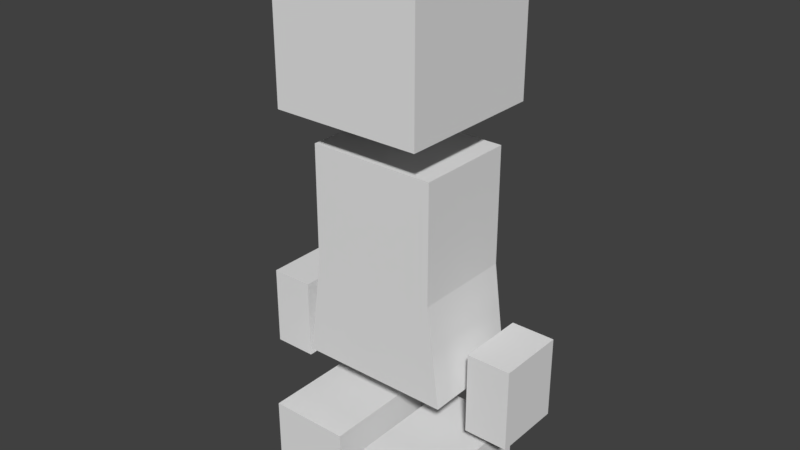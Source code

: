 # Source: LaraCroft_GroundAnims.blend  (saved by Blender 2.78.0; exported with 4.5.12 LTS)
import bpy
from mathutils import Matrix  # noqa: F401  (used for matrix-valued properties, if any)

bpy.ops.wm.read_factory_settings(use_empty=True)
scene = bpy.context.scene
scene.name = 'Scene'

# ---- collections
col_collection_1 = bpy.data.collections.new('Collection 1'); scene.collection.children.link(col_collection_1)

# ---- world
world_world = bpy.data.worlds.new('World'); scene.world = world_world
world_world.color = (0.05088, 0.05088, 0.05088)
world_world.use_sun_shadow = False
world_world.sun_shadow_jitter_overblur = 0.0
world_world.cycles.sampling_method = 'MANUAL'

# ---- meshes
me_cube_001 = bpy.data.meshes.new('Cube.001')
me_cube_001.from_pydata([(-0.4574, -0.3, 0.7), (-0.378, -0.3, 2.0), (-0.4574, 0.3, 0.7), (-0.378, 0.3, 2.0), (0.4574, -0.3, 0.7), (0.378, -0.3, 2.0), (0.4574, 0.3, 0.7), (0.378, 0.3, 2.0), (-0.378, -0.3, 1.3), (-0.378, 0.3, 1.3), (0.378, 0.3, 1.3), (0.378, -0.3, 1.3), (-0.44, -0.49, 2.23), (-0.44, -0.49, 3.11), (-0.44, 0.39, 2.23), (-0.44, 0.39, 3.11), (0.44, -0.49, 2.23), (0.44, -0.49, 3.11), (0.44, 0.39, 2.23), (0.44, 0.39, 3.11), (0.088, -0.484, 0.0), (0.088, -0.484, 0.363), (0.088, 0.242, 0.0), (0.088, 0.242, 0.363), (0.572, -0.484, 0.0), (0.572, -0.484, 0.363), (0.572, 0.242, 0.0), (0.572, 0.242, 0.363), (-0.572, -0.484, 0.0), (-0.572, -0.484, 0.363), (-0.572, 0.242, 0.0), (-0.572, 0.242, 0.363), (-0.088, -0.484, 0.0), (-0.088, -0.484, 0.363), (-0.088, 0.242, 0.0), (-0.088, 0.242, 0.363), (0.5706, -0.2033, 0.5641), (0.5706, -0.2033, 1.045), (0.5706, 0.2033, 0.5641), (0.5706, 0.2033, 1.045), (0.8294, -0.2033, 0.5641), (0.8294, -0.2033, 1.045), (0.8294, 0.2033, 0.5641), (0.8294, 0.2033, 1.045), (-0.8294, -0.2033, 0.5598), (-0.8294, -0.2033, 1.04), (-0.8294, 0.2033, 0.5598), (-0.8294, 0.2033, 1.04), (-0.5706, -0.2033, 0.5598), (-0.5706, -0.2033, 1.04), (-0.5706, 0.2033, 0.5598), (-0.5706, 0.2033, 1.04)], [], [(8, 1, 3, 9), (9, 3, 7, 10), (10, 7, 5, 11), (11, 5, 1, 8), (2, 6, 4, 0), (7, 3, 1, 5), (4, 11, 8, 0), (6, 10, 11, 4), (2, 9, 10, 6), (0, 8, 9, 2), (12, 13, 15, 14), (14, 15, 19, 18), (18, 19, 17, 16), (16, 17, 13, 12), (14, 18, 16, 12), (19, 15, 13, 17), (20, 21, 23, 22), (22, 23, 27, 26), (26, 27, 25, 24), (24, 25, 21, 20), (22, 26, 24, 20), (27, 23, 21, 25), (28, 29, 31, 30), (30, 31, 35, 34), (34, 35, 33, 32), (32, 33, 29, 28), (30, 34, 32, 28), (35, 31, 29, 33), (36, 37, 39, 38), (38, 39, 43, 42), (42, 43, 41, 40), (40, 41, 37, 36), (38, 42, 40, 36), (43, 39, 37, 41), (44, 45, 47, 46), (46, 47, 51, 50), (50, 51, 49, 48), (48, 49, 45, 44), (46, 50, 48, 44), (51, 47, 45, 49)])
me_cube_001.use_remesh_preserve_volume = False
me_cube_001.use_remesh_preserve_attributes = False
me_cube_001.use_mirror_vertex_groups = False
me_cube_001.update()
arm_armature_002 = bpy.data.armatures.new('Armature.002')  # bones are not reproduced

# ---- objects
ob_armature = bpy.data.objects.new('Armature', arm_armature_002)
ob_lara_croft = bpy.data.objects.new('Lara Croft', me_cube_001)

# ---- transforms, parenting, visibility, modifiers, constraints
ob_armature.location = (0.0, 0.0, 0.0)
ob_armature.show_in_front = True
ob_armature.lineart.crease_threshold = 0.0
ob_lara_croft.location = (0.0, 0.0, 0.0)
ob_lara_croft.lineart.crease_threshold = 0.0
_vg = ob_lara_croft.vertex_groups.new(name='Head')
_vg.add([12, 13, 14, 15, 16, 17, 18, 19], 1.0, 'REPLACE')
_vg = ob_lara_croft.vertex_groups.new(name='Hand_L')
_vg.add([36, 37, 38, 39, 40, 41, 42, 43], 1.0, 'REPLACE')
_vg = ob_lara_croft.vertex_groups.new(name='Hand_R')
_vg.add([44, 45, 46, 47, 48, 49, 50, 51], 1.0, 'REPLACE')
_vg = ob_lara_croft.vertex_groups.new(name='Foot_L')
_vg.add([20, 21, 22, 23, 24, 25, 26, 27], 1.0, 'REPLACE')
_vg = ob_lara_croft.vertex_groups.new(name='Foot_R')
_vg.add([28, 29, 30, 31, 32, 33, 34, 35], 1.0, 'REPLACE')
_vg = ob_lara_croft.vertex_groups.new(name='Pelvis')
_vg.add([0, 2, 4, 6, 8, 9, 10, 11], 1.0, 'REPLACE')
_vg = ob_lara_croft.vertex_groups.new(name='Backbone')
_vg.add([1, 3, 5, 7, 8, 9, 10, 11], 1.0, 'REPLACE')
_m = ob_lara_croft.modifiers.new('Armature', 'ARMATURE')
_m.object = ob_armature

# ---- collection membership
col_collection_1.objects.link(ob_armature)
col_collection_1.objects.link(ob_lara_croft)

# ---- scene / render settings (as saved in the file)
scene.frame_start = 1; scene.frame_end = 250; scene.frame_set(1)
scene.render.engine = 'BLENDER_EEVEE_NEXT'
scene.render.resolution_percentage = 50
scene.render.dither_intensity = 0.0
scene.cycles.use_denoising = False
scene.cycles.samples = 128
scene.cycles.sampling_pattern = 'TABULATED_SOBOL'
scene.cycles.light_sampling_threshold = 0.0
scene.cycles.use_adaptive_sampling = False
scene.cycles.use_light_tree = False
scene.cycles.blur_glossy = 0.0
scene.cycles.sample_clamp_indirect = 0.0
scene.view_settings.view_transform = 'Standard'
bpy.context.view_layer.update()

# ---- added for rendering (the .blend has no active camera and no usable light): camera, sun
cam_auto = bpy.data.cameras.new('AutoCamera')
cam_auto.lens = 50.0
cam_auto.sensor_width = 36.0
cam_auto.clip_end = 1000.0
ob_auto_camera = bpy.data.objects.new('AutoCamera', cam_auto)
scene.collection.objects.link(ob_auto_camera)
ob_auto_camera.location = (3.36736, -4.1043, 4.24889)
ob_auto_camera.rotation_euler = (1.09748, -7.21219e-08, 0.694738)
scene.camera = ob_auto_camera
light_auto_sun = bpy.data.lights.new('AutoSun', 'SUN')
light_auto_sun.energy = 3.0
light_auto_sun.angle = 0.0523599
ob_auto_sun = bpy.data.objects.new('AutoSun', light_auto_sun)
scene.collection.objects.link(ob_auto_sun)
ob_auto_sun.rotation_euler = (0.872665, 0.174533, 0.523599)
bpy.context.view_layer.update()
